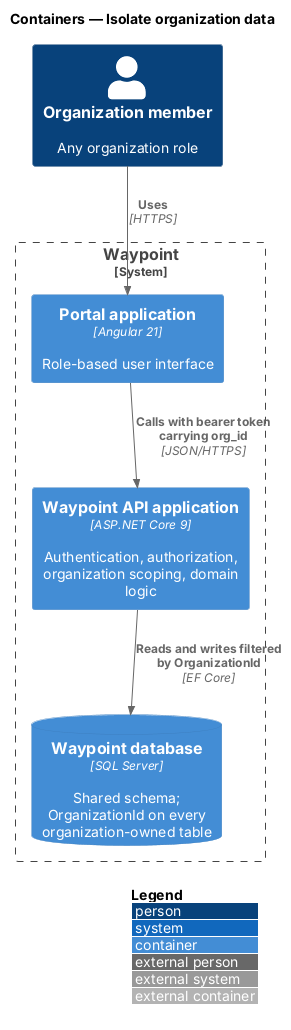

The diagram above was rendered by PlantUML. Its source (embedded in the PNG):
@startuml
!include <C4/C4_Container>
LAYOUT_WITH_LEGEND()
title Containers — Isolate organization data


Person(member, "Organization member", "Any organization role")
System_Boundary(waypoint, "Waypoint") {
  Container(portal, "Portal application", "Angular 21", "Role-based user interface")
  Container(api, "Waypoint API application", "ASP.NET Core 9", "Authentication, authorization, organization scoping, domain logic")
  ContainerDb(db, "Waypoint database", "SQL Server", "Shared schema; OrganizationId on every organization-owned table")
}
Rel(member, portal, "Uses", "HTTPS")
Rel(portal, api, "Calls with bearer token carrying org_id", "JSON/HTTPS")
Rel(api, db, "Reads and writes filtered by OrganizationId", "EF Core")

@enduml